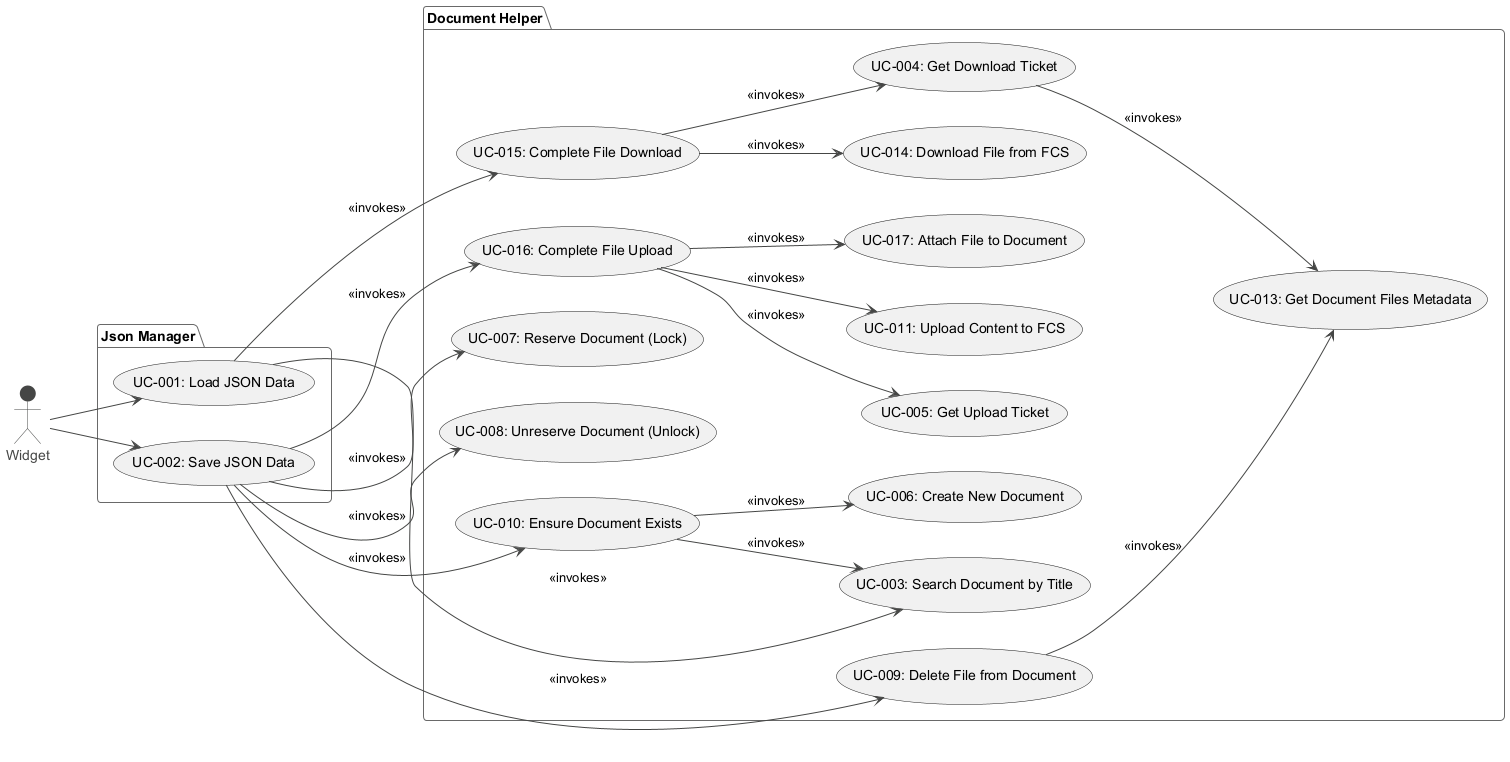

The diagram above was rendered by PlantUML. Its source (embedded in the PNG):
@startuml UC_Diagram_DYTUtils
!theme vibrant
left to right direction

actor Widget

package "Json Manager" {
  usecase "UC-001: Load JSON Data" as UC001
  usecase "UC-002: Save JSON Data" as UC002
}

package "Document Helper" {
  usecase "UC-003: Search Document by Title" as UC003
  usecase "UC-004: Get Download Ticket" as UC004
  usecase "UC-005: Get Upload Ticket" as UC005
  usecase "UC-006: Create New Document" as UC006
  usecase "UC-007: Reserve Document (Lock)" as UC007
  usecase "UC-008: Unreserve Document (Unlock)" as UC008
  usecase "UC-009: Delete File from Document" as UC009
  usecase "UC-010: Ensure Document Exists" as UC010
  usecase "UC-011: Upload Content to FCS" as UC011
  ' usecase "UC-012: Upload File to FCS" as UC012
  usecase "UC-013: Get Document Files Metadata" as UC013
  usecase "UC-014: Download File from FCS" as UC014
  usecase "UC-015: Complete File Download" as UC015
  usecase "UC-016: Complete File Upload" as UC016
  usecase "UC-017: Attach File to Document" as UC017
  ' UC-008 is now solely for Unreserve Document
}

' Relationships
Widget --> UC001
Widget --> UC002

UC001 --> UC003 : <<invokes>>
UC001 --> UC015 : <<invokes>>

UC002 --> UC010 : <<invokes>>
UC002 --> UC007 : <<invokes>>
UC002 --> UC009 : <<invokes>>
UC002 --> UC016 : <<invokes>>
UC002 --> UC008 : <<invokes>>

UC010 --> UC003 : <<invokes>>
UC010 --> UC006 : <<invokes>>

UC015 --> UC004 : <<invokes>>
UC015 --> UC014 : <<invokes>>

UC016 --> UC005 : <<invokes>>
UC016 --> UC011 : <<invokes>>
' UC016 --> UC012 : <<invokes>>
UC016 --> UC017 : <<invokes>>

UC004 --> UC013 : <<invokes>>
UC009 --> UC013 : <<invokes>>

@enduml